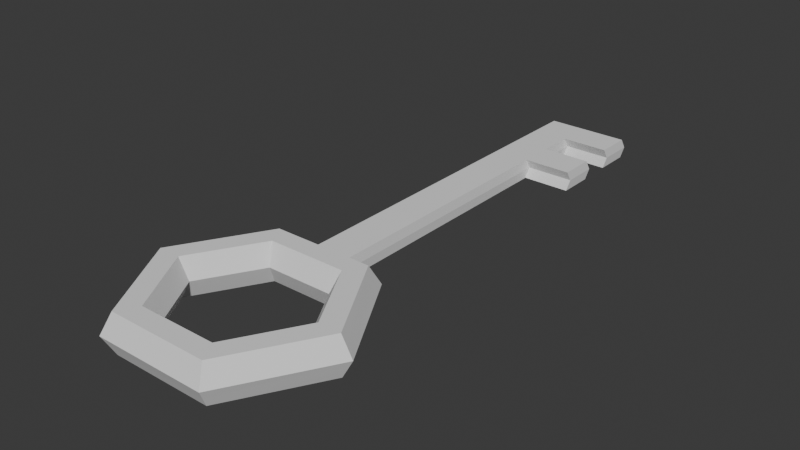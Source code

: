 # Source: Obj_Key_Normal_A.blend  (saved by Blender 4.5.88; exported with 4.5.12 LTS)
import bpy
from mathutils import Matrix  # noqa: F401  (used for matrix-valued properties, if any)

bpy.ops.wm.read_factory_settings(use_empty=True)
scene = bpy.context.scene
scene.name = 'Scene'

# ---- collections
col_collection = bpy.data.collections.new('Collection'); scene.collection.children.link(col_collection)

# ---- world
world_world = bpy.data.worlds.new('World'); scene.world = world_world
world_world.use_nodes = True; world_world.node_tree.nodes.clear()
_N = world_world.node_tree.nodes; _L = world_world.node_tree.links
n0 = _N.new('ShaderNodeOutputWorld'); n0.name = 'World Output'; n0.location = (200, 100)
n1 = _N.new('ShaderNodeBackground'); n1.name = 'Background'; n1.location = (-200, 100)
n1.inputs[0].default_value = (0.05088, 0.05088, 0.05088, 1.0)
_L.new(n1.outputs[0], n0.inputs[0])
n0.is_active_output = True
world_world.color = (0.05088, 0.05088, 0.05088)
world_world.sun_shadow_jitter_overblur = 0.0

# ---- meshes
me_torus_001 = bpy.data.meshes.new('Torus.001')
me_torus_001.from_pydata([(1.25, 0.0, 0.0), (1.125, 0.0, 0.2165), (0.875, 0.0, 0.2165), (0.75, 0.0, 3.062e-17), (0.875, 0.0, -0.2165), (1.125, 0.0, -0.2165), (0.625, 1.083, 0.0), (0.5625, 0.9743, 0.2165), (0.4375, 0.7578, 0.2165), (0.375, 0.6495, 3.062e-17), (0.4375, 0.7578, -0.2165), (0.5625, 0.9743, -0.2165), (-0.625, 1.083, 0.0), (-0.5625, 0.9743, 0.2165), (-0.4375, 0.7578, 0.2165), (-0.375, 0.6495, 3.062e-17), (-0.4375, 0.7578, -0.2165), (-0.5625, 0.9743, -0.2165), (-1.25, 1.093e-07, 0.0), (-1.125, 9.835e-08, 0.2165), (-0.875, 7.649e-08, 0.2165), (-0.75, 6.557e-08, 3.062e-17), (-0.875, 7.649e-08, -0.2165), (-1.125, 9.835e-08, -0.2165), (-0.625, -1.083, 0.0), (-0.5625, -0.9743, 0.2165), (-0.4375, -0.7578, 0.2165), (-0.375, -0.6495, 3.062e-17), (-0.4375, -0.7578, -0.2165), (-0.5625, -0.9743, -0.2165), (0.625, -1.083, 0.0), (0.5625, -0.9743, 0.2165), (0.4375, -0.7578, 0.2165), (0.375, -0.6495, 3.062e-17), (0.4375, -0.7578, -0.2165), (0.5625, -0.9743, -0.2165), (1.188, 0.0, 0.1083), (0.5937, 1.028, 0.1083), (-0.5937, 1.028, 0.1083), (-1.188, 1.038e-07, 0.1083), (-0.5937, -1.028, 0.1083), (0.5937, -1.028, 0.1083), (1.188, 0.0, -0.1083), (0.5937, 1.028, -0.1083), (-0.5937, 1.028, -0.1083), (-1.188, 1.038e-07, -0.1083), (-0.5937, -1.028, -0.1083), (0.5937, -1.028, -0.1083), (0.2083, 1.083, 0.0), (-0.2083, 1.083, 0.0), (0.1875, 0.9743, 0.2165), (-0.1875, 0.9743, 0.2165), (0.1458, 0.7578, 0.2165), (-0.1458, 0.7578, 0.2165), (0.125, 0.6495, 3.062e-17), (-0.125, 0.6495, 3.062e-17), (0.1458, 0.7578, -0.2165), (-0.1458, 0.7578, -0.2165), (0.1875, 0.9743, -0.2165), (-0.1875, 0.9743, -0.2165), (-0.1979, 1.028, 0.1083), (0.1979, 1.028, 0.1083), (-0.1979, 1.028, -0.1083), (0.1979, 1.028, -0.1083), (0.2083, 5.262, 0.0), (-0.2083, 5.262, 0.0), (-0.1979, 5.207, 0.1083), (0.1979, 5.207, 0.1083), (-0.1979, 5.207, -0.1083), (0.1979, 5.207, -0.1083), (-0.2083, 3.697, 0.0), (-0.1979, 3.643, -0.1083), (-0.1979, 3.643, 0.1083), (0.1979, 3.643, -0.1083), (0.1979, 3.643, 0.1083), (0.2083, 3.697, 0.0), (-0.2083, 4.478, 0.0), (-0.1979, 4.424, 0.1083), (0.1979, 4.424, 0.1083), (-0.1979, 4.424, -0.1083), (0.1979, 4.424, -0.1083), (0.2083, 4.478, 0.0), (-0.1979, 4.033, -0.1083), (0.1979, 4.033, -0.1083), (0.2083, 4.087, 0.0), (-0.2083, 4.087, 0.0), (-0.1979, 4.033, 0.1083), (0.1979, 4.033, 0.1083), (-0.2083, 4.87, -1.356e-16), (-0.1979, 4.816, 0.1083), (0.1979, 4.816, 0.1083), (-0.1979, 4.816, -0.1083), (0.1979, 4.816, -0.1083), (0.2083, 4.87, 0.0), (0.7264, 4.424, 0.1083), (0.7264, 4.424, -0.1083), (0.7368, 4.478, 0.0), (0.7264, 4.033, -0.1083), (0.7368, 4.087, 0.0), (0.7264, 4.033, 0.1083), (0.7297, 5.262, 0.0), (0.7193, 5.207, 0.1083), (0.7193, 5.207, -0.1083), (0.7193, 4.816, 0.1083), (0.7193, 4.816, -0.1083), (0.7297, 4.87, 0.0)], [], [(36, 37, 7, 1), (1, 7, 8, 2), (2, 8, 9, 3), (3, 9, 10, 4), (4, 10, 11, 5), (42, 43, 6, 0), (60, 38, 13, 51), (51, 13, 14, 53), (53, 14, 15, 55), (55, 15, 16, 57), (57, 16, 17, 59), (62, 44, 12, 49), (38, 39, 19, 13), (13, 19, 20, 14), (14, 20, 21, 15), (15, 21, 22, 16), (16, 22, 23, 17), (44, 45, 18, 12), (39, 40, 25, 19), (19, 25, 26, 20), (20, 26, 27, 21), (21, 27, 28, 22), (22, 28, 29, 23), (45, 46, 24, 18), (40, 41, 31, 25), (25, 31, 32, 26), (26, 32, 33, 27), (27, 33, 34, 28), (28, 34, 35, 29), (46, 47, 30, 24), (41, 36, 1, 31), (31, 1, 2, 32), (32, 2, 3, 33), (33, 3, 4, 34), (34, 4, 5, 35), (47, 42, 0, 30), (30, 0, 36, 41), (24, 30, 41, 40), (18, 24, 40, 39), (12, 18, 39, 38), (49, 12, 38, 60), (0, 6, 37, 36), (35, 5, 42, 47), (29, 35, 47, 46), (23, 29, 46, 45), (17, 23, 45, 44), (59, 17, 44, 62), (5, 11, 43, 42), (11, 58, 63, 43), (58, 59, 62, 63), (6, 48, 61, 37), (88, 89, 66, 65), (43, 63, 48, 6), (91, 88, 65, 68), (10, 56, 58, 11), (56, 57, 59, 58), (9, 54, 56, 10), (54, 55, 57, 56), (8, 52, 54, 9), (52, 53, 55, 54), (7, 50, 52, 8), (50, 51, 53, 52), (37, 61, 50, 7), (61, 60, 51, 50), (64, 65, 66, 67), (69, 68, 65, 64), (92, 91, 68, 69), (89, 90, 67, 66), (69, 64, 100, 102), (93, 92, 104, 105), (61, 48, 75, 74), (48, 63, 73, 75), (60, 61, 74, 72), (63, 62, 71, 73), (62, 49, 70, 71), (49, 60, 72, 70), (81, 78, 94, 96), (87, 84, 98, 99), (86, 87, 78, 77), (83, 82, 79, 80), (82, 85, 76, 79), (85, 86, 77, 76), (70, 72, 86, 85), (71, 70, 85, 82), (73, 71, 82, 83), (72, 74, 87, 86), (75, 73, 83, 84), (74, 75, 84, 87), (78, 81, 93, 90), (81, 80, 92, 93), (77, 78, 90, 89), (80, 79, 91, 92), (79, 76, 88, 91), (76, 77, 89, 88), (99, 98, 96, 94), (98, 97, 95, 96), (78, 87, 99, 94), (83, 80, 95, 97), (84, 83, 97, 98), (80, 81, 96, 95), (105, 104, 102, 100), (103, 105, 100, 101), (64, 67, 101, 100), (90, 93, 105, 103), (67, 90, 103, 101), (92, 69, 102, 104)])
_uv = me_torus_001.uv_layers.new(name='UVMap')
_uv.uv.foreach_set('vector', [0.5, 0.5833, 0.6667, 0.5833, 0.6667, 0.6667, 0.5, 0.6667, 0.5, 0.6667, 0.6667, 0.6667, 0.6667, 0.8333, 0.5, 0.8333, 0.5, 0.8333, 0.6667, 0.8333, 0.6667, 1.0, 0.5, 1.0, 0.5, -1.11e-16, 0.6667, -1.11e-16, 0.6667, 0.1667, 0.5, 0.1667, 0.5, 0.1667, 0.6667, 0.1667, 0.6667, 0.3333, 0.5, 0.3333, 0.5, 0.4167, 0.6667, 0.4167, 0.6667, 0.5, 0.5, 0.5, 0.7778, 0.5833, 0.8333, 0.5833, 0.8333, 0.6667, 0.7778, 0.6667, 0.7778, 0.6667, 0.8333, 0.6667, 0.8333, 0.8333, 0.7778, 0.8333, 0.7778, 0.8333, 0.8333, 0.8333, 0.8333, 1.0, 0.7778, 1.0, 0.7778, -1.11e-16, 0.8333, -1.11e-16, 0.8333, 0.1667, 0.7778, 0.1667, 0.7778, 0.1667, 0.8333, 0.1667, 0.8333, 0.3333, 0.7778, 0.3333, 0.7778, 0.4167, 0.8333, 0.4167, 0.8333, 0.5, 0.7778, 0.5, 0.8333, 0.5833, 1.0, 0.5833, 1.0, 0.6667, 0.8333, 0.6667, 0.8333, 0.6667, 1.0, 0.6667, 1.0, 0.8333, 0.8333, 0.8333, 0.8333, 0.8333, 1.0, 0.8333, 1.0, 1.0, 0.8333, 1.0, 0.8333, -1.11e-16, 1.0, -1.11e-16, 1.0, 0.1667, 0.8333, 0.1667, 0.8333, 0.1667, 1.0, 0.1667, 1.0, 0.3333, 0.8333, 0.3333, 0.8333, 0.4167, 1.0, 0.4167, 1.0, 0.5, 0.8333, 0.5, -1.11e-16, 0.5833, 0.1667, 0.5833, 0.1667, 0.6667, -1.11e-16, 0.6667, -1.11e-16, 0.6667, 0.1667, 0.6667, 0.1667, 0.8333, -1.11e-16, 0.8333, -1.11e-16, 0.8333, 0.1667, 0.8333, 0.1667, 1.0, -1.11e-16, 1.0, -1.11e-16, -1.11e-16, 0.1667, -1.11e-16, 0.1667, 0.1667, -1.11e-16, 0.1667, -1.11e-16, 0.1667, 0.1667, 0.1667, 0.1667, 0.3333, -1.11e-16, 0.3333, -1.11e-16, 0.4167, 0.1667, 0.4167, 0.1667, 0.5, -1.11e-16, 0.5, 0.1667, 0.5833, 0.3333, 0.5833, 0.3333, 0.6667, 0.1667, 0.6667, 0.1667, 0.6667, 0.3333, 0.6667, 0.3333, 0.8333, 0.1667, 0.8333, 0.1667, 0.8333, 0.3333, 0.8333, 0.3333, 1.0, 0.1667, 1.0, 0.1667, -1.11e-16, 0.3333, -1.11e-16, 0.3333, 0.1667, 0.1667, 0.1667, 0.1667, 0.1667, 0.3333, 0.1667, 0.3333, 0.3333, 0.1667, 0.3333, 0.1667, 0.4167, 0.3333, 0.4167, 0.3333, 0.5, 0.1667, 0.5, 0.3333, 0.5833, 0.5, 0.5833, 0.5, 0.6667, 0.3333, 0.6667, 0.3333, 0.6667, 0.5, 0.6667, 0.5, 0.8333, 0.3333, 0.8333, 0.3333, 0.8333, 0.5, 0.8333, 0.5, 1.0, 0.3333, 1.0, 0.3333, -1.11e-16, 0.5, -1.11e-16, 0.5, 0.1667, 0.3333, 0.1667, 0.3333, 0.1667, 0.5, 0.1667, 0.5, 0.3333, 0.3333, 0.3333, 0.3333, 0.4167, 0.5, 0.4167, 0.5, 0.5, 0.3333, 0.5, 0.3333, 0.5, 0.5, 0.5, 0.5, 0.5833, 0.3333, 0.5833, 0.1667, 0.5, 0.3333, 0.5, 0.3333, 0.5833, 0.1667, 0.5833, -1.11e-16, 0.5, 0.1667, 0.5, 0.1667, 0.5833, -1.11e-16, 0.5833, 0.8333, 0.5, 1.0, 0.5, 1.0, 0.5833, 0.8333, 0.5833, 0.7778, 0.5, 0.8333, 0.5, 0.8333, 0.5833, 0.7778, 0.5833, 0.5, 0.5, 0.6667, 0.5, 0.6667, 0.5833, 0.5, 0.5833, 0.3333, 0.3333, 0.5, 0.3333, 0.5, 0.4167, 0.3333, 0.4167, 0.1667, 0.3333, 0.3333, 0.3333, 0.3333, 0.4167, 0.1667, 0.4167, -1.11e-16, 0.3333, 0.1667, 0.3333, 0.1667, 0.4167, -1.11e-16, 0.4167, 0.8333, 0.3333, 1.0, 0.3333, 1.0, 0.4167, 0.8333, 0.4167, 0.7778, 0.3333, 0.8333, 0.3333, 0.8333, 0.4167, 0.7778, 0.4167, 0.5, 0.3333, 0.6667, 0.3333, 0.6667, 0.4167, 0.5, 0.4167, 0.6667, 0.3333, 0.7222, 0.3333, 0.7222, 0.4167, 0.6667, 0.4167, 0.7222, 0.3333, 0.7778, 0.3333, 0.7778, 0.4167, 0.7222, 0.4167, 0.6667, 0.5, 0.7222, 0.5, 0.7222, 0.5833, 0.6667, 0.5833, 0.7778, 0.5, 0.7778, 0.5833, 0.7778, 0.5833, 0.7778, 0.5, 0.6667, 0.4167, 0.7222, 0.4167, 0.7222, 0.5, 0.6667, 0.5, 0.7778, 0.4167, 0.7778, 0.5, 0.7778, 0.5, 0.7778, 0.4167, 0.6667, 0.1667, 0.7222, 0.1667, 0.7222, 0.3333, 0.6667, 0.3333, 0.7222, 0.1667, 0.7778, 0.1667, 0.7778, 0.3333, 0.7222, 0.3333, 0.6667, -1.11e-16, 0.7222, -1.11e-16, 0.7222, 0.1667, 0.6667, 0.1667, 0.7222, -1.11e-16, 0.7778, -1.11e-16, 0.7778, 0.1667, 0.7222, 0.1667, 0.6667, 0.8333, 0.7222, 0.8333, 0.7222, 1.0, 0.6667, 1.0, 0.7222, 0.8333, 0.7778, 0.8333, 0.7778, 1.0, 0.7222, 1.0, 0.6667, 0.6667, 0.7222, 0.6667, 0.7222, 0.8333, 0.6667, 0.8333, 0.7222, 0.6667, 0.7778, 0.6667, 0.7778, 0.8333, 0.7222, 0.8333, 0.6667, 0.5833, 0.7222, 0.5833, 0.7222, 0.6667, 0.6667, 0.6667, 0.7222, 0.5833, 0.7778, 0.5833, 0.7778, 0.6667, 0.7222, 0.6667, 0.7222, 0.5, 0.7778, 0.5, 0.7778, 0.5833, 0.7222, 0.5833, 0.7222, 0.4167, 0.7778, 0.4167, 0.7778, 0.5, 0.7222, 0.5, 0.7222, 0.4167, 0.7778, 0.4167, 0.7778, 0.4167, 0.7222, 0.4167, 0.7778, 0.5833, 0.7222, 0.5833, 0.7222, 0.5833, 0.7778, 0.5833, 0.7222, 0.4167, 0.7222, 0.5, 0.7222, 0.5, 0.7222, 0.4167, 0.7222, 0.5, 0.7222, 0.4167, 0.7222, 0.4167, 0.7222, 0.5, 0.7222, 0.5833, 0.7222, 0.5, 0.7222, 0.5, 0.7222, 0.5833, 0.7222, 0.5, 0.7222, 0.4167, 0.7222, 0.4167, 0.7222, 0.5, 0.7778, 0.5833, 0.7222, 0.5833, 0.7222, 0.5833, 0.7778, 0.5833, 0.7222, 0.4167, 0.7778, 0.4167, 0.7778, 0.4167, 0.7222, 0.4167, 0.7778, 0.4167, 0.7778, 0.5, 0.7778, 0.5, 0.7778, 0.4167, 0.7778, 0.5, 0.7778, 0.5833, 0.7778, 0.5833, 0.7778, 0.5, 0.7222, 0.5, 0.7222, 0.5833, 0.7222, 0.5833, 0.7222, 0.5, 0.7222, 0.5833, 0.7222, 0.5, 0.7222, 0.5, 0.7222, 0.5833, 0.7778, 0.5833, 0.7222, 0.5833, 0.7222, 0.5833, 0.7778, 0.5833, 0.7222, 0.4167, 0.7778, 0.4167, 0.7778, 0.4167, 0.7222, 0.4167, 0.7778, 0.4167, 0.7778, 0.5, 0.7778, 0.5, 0.7778, 0.4167, 0.7778, 0.5, 0.7778, 0.5833, 0.7778, 0.5833, 0.7778, 0.5, 0.7778, 0.5, 0.7778, 0.5833, 0.7778, 0.5833, 0.7778, 0.5, 0.7778, 0.4167, 0.7778, 0.5, 0.7778, 0.5, 0.7778, 0.4167, 0.7222, 0.4167, 0.7778, 0.4167, 0.7778, 0.4167, 0.7222, 0.4167, 0.7778, 0.5833, 0.7222, 0.5833, 0.7222, 0.5833, 0.7778, 0.5833, 0.7222, 0.5, 0.7222, 0.4167, 0.7222, 0.4167, 0.7222, 0.5, 0.7222, 0.5833, 0.7222, 0.5, 0.7222, 0.5, 0.7222, 0.5833, 0.7222, 0.5833, 0.7222, 0.5, 0.7222, 0.5, 0.7222, 0.5833, 0.7222, 0.5, 0.7222, 0.4167, 0.7222, 0.4167, 0.7222, 0.5, 0.7778, 0.5833, 0.7222, 0.5833, 0.7222, 0.5833, 0.7778, 0.5833, 0.7222, 0.4167, 0.7778, 0.4167, 0.7778, 0.4167, 0.7222, 0.4167, 0.7778, 0.4167, 0.7778, 0.5, 0.7778, 0.5, 0.7778, 0.4167, 0.7778, 0.5, 0.7778, 0.5833, 0.7778, 0.5833, 0.7778, 0.5, 0.7222, 0.5833, 0.7222, 0.5, 0.7222, 0.5, 0.7222, 0.5833, 0.7222, 0.5, 0.7222, 0.4167, 0.7222, 0.4167, 0.7222, 0.5, 0.7222, 0.5833, 0.7222, 0.5833, 0.7222, 0.5833, 0.7222, 0.5833, 0.7222, 0.4167, 0.7222, 0.4167, 0.7222, 0.4167, 0.7222, 0.4167, 0.7222, 0.5, 0.7222, 0.4167, 0.7222, 0.4167, 0.7222, 0.5, 0.7222, 0.4167, 0.7222, 0.5, 0.7222, 0.5, 0.7222, 0.4167, 0.7222, 0.5, 0.7222, 0.4167, 0.7222, 0.4167, 0.7222, 0.5, 0.7222, 0.5833, 0.7222, 0.5, 0.7222, 0.5, 0.7222, 0.5833, 0.7222, 0.5, 0.7222, 0.5833, 0.7222, 0.5833, 0.7222, 0.5, 0.7222, 0.5833, 0.7222, 0.5, 0.7222, 0.5, 0.7222, 0.5833, 0.7222, 0.5833, 0.7222, 0.5833, 0.7222, 0.5833, 0.7222, 0.5833, 0.7222, 0.4167, 0.7222, 0.4167, 0.7222, 0.4167, 0.7222, 0.4167])
me_torus_001.update()

# ---- objects
ob_torus_001 = bpy.data.objects.new('Torus.001', me_torus_001)

# ---- transforms, parenting, visibility, modifiers, constraints
ob_torus_001.location = (0.0, 0.0, 0.0)

# ---- collection membership
col_collection.objects.link(ob_torus_001)

# ---- scene / render settings (as saved in the file)
scene.frame_start = 1; scene.frame_end = 250; scene.frame_set(1)
scene.render.engine = 'BLENDER_EEVEE_NEXT'
bpy.context.view_layer.update()

# ---- added for rendering (the .blend has no active camera and no usable light): camera, sun
cam_auto = bpy.data.cameras.new('AutoCamera')
cam_auto.lens = 50.0
cam_auto.sensor_width = 36.0
cam_auto.clip_end = 1000.0
ob_auto_camera = bpy.data.objects.new('AutoCamera', cam_auto)
scene.collection.objects.link(ob_auto_camera)
ob_auto_camera.location = (6.32175, -5.49658, 5.0574)
ob_auto_camera.rotation_euler = (1.09748, -7.21219e-08, 0.694738)
scene.camera = ob_auto_camera
light_auto_sun = bpy.data.lights.new('AutoSun', 'SUN')
light_auto_sun.energy = 3.0
light_auto_sun.angle = 0.0523599
ob_auto_sun = bpy.data.objects.new('AutoSun', light_auto_sun)
scene.collection.objects.link(ob_auto_sun)
ob_auto_sun.rotation_euler = (0.872665, 0.174533, 0.523599)
bpy.context.view_layer.update()
